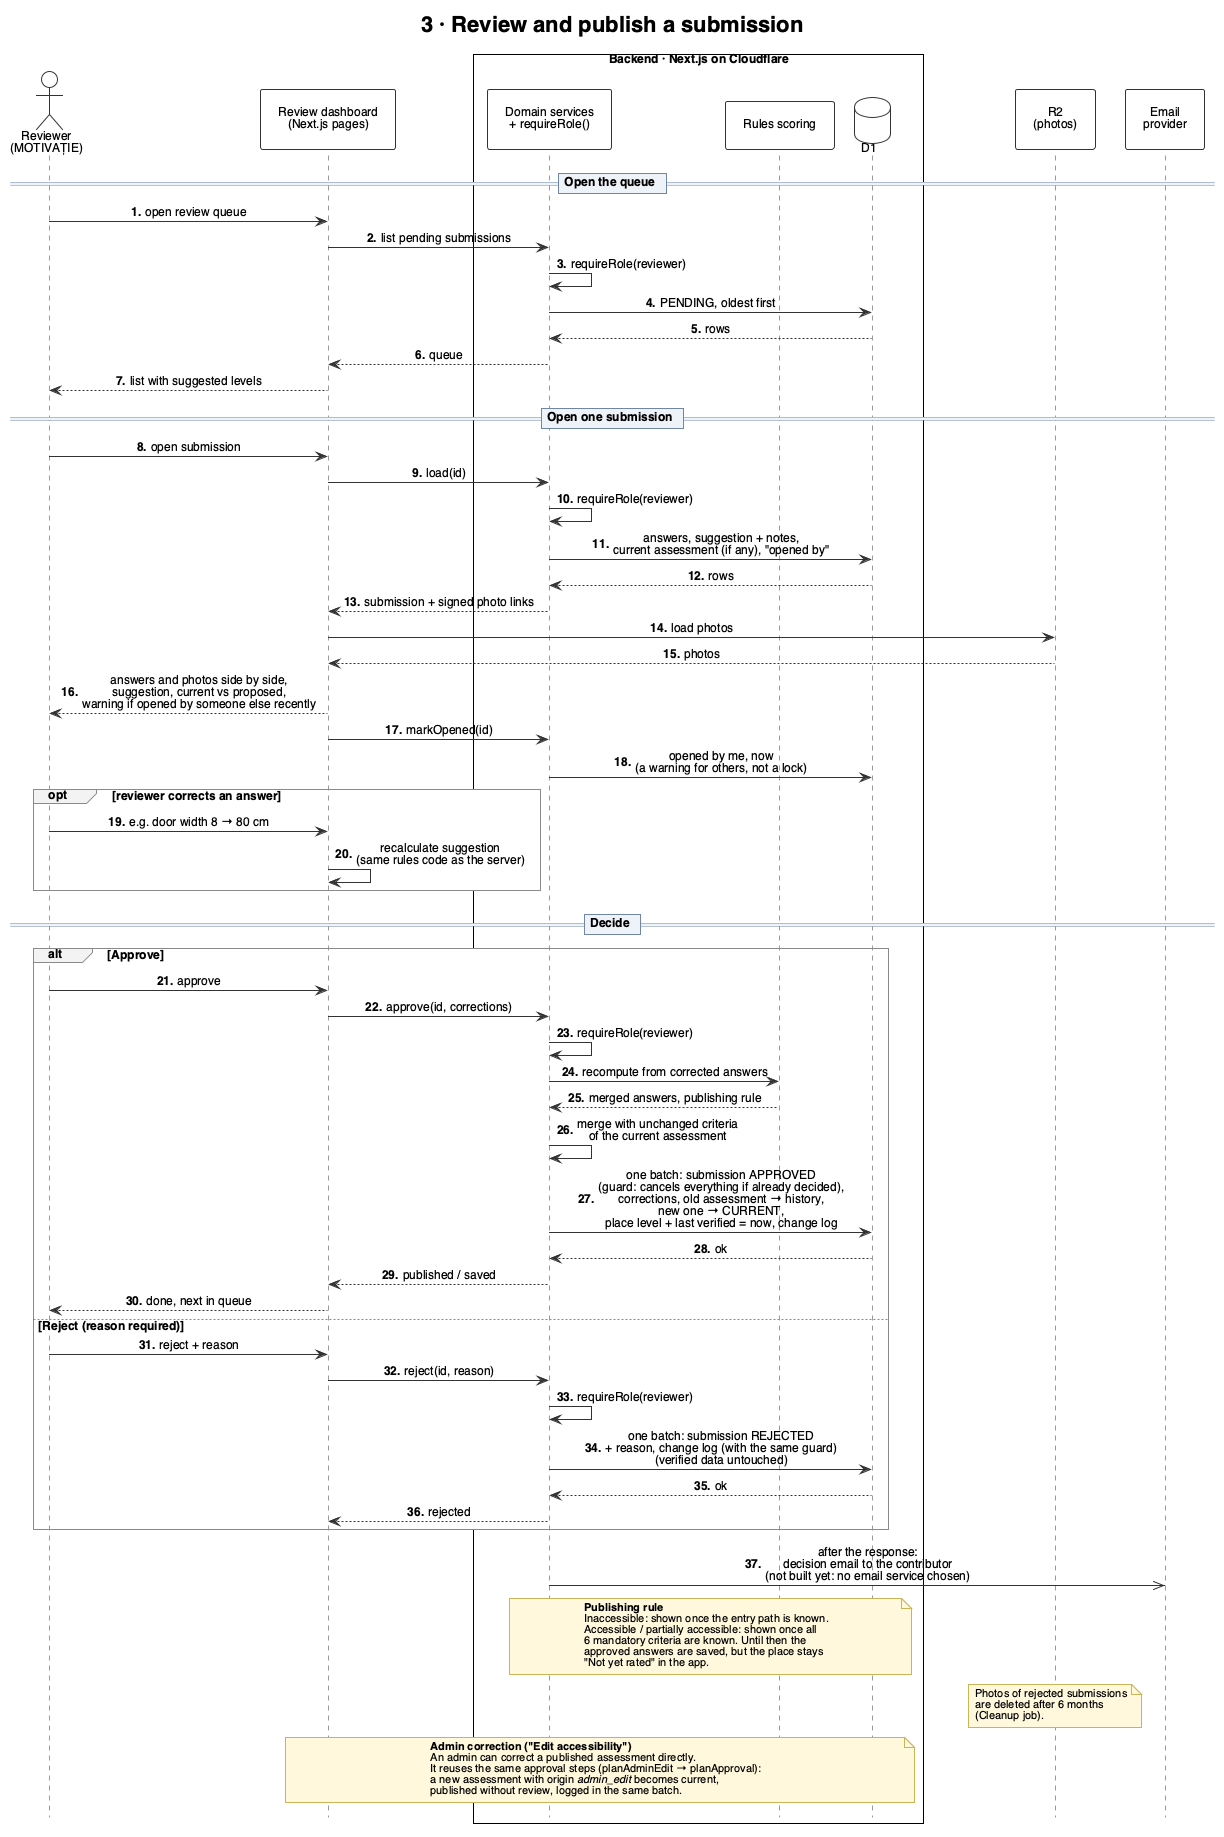

The diagram above was rendered by PlantUML. Its source (embedded in the PNG):
@startuml 08c_seq_review
' Sequence diagram 3 — Review and publish a submission (v0.5, 2026-11-01)
' v0.5: note on admin "Edit accessibility" (same approval steps, no new diagram).
' Changes from v0.3: no lock while reviewing, only an "opened by" warning (decisions.md);
' the suggestion is recalculated in the browser with the same rules code; the decision
' batch starts with a guard so a double decision cancels the whole batch.
!include _seq.iuml
title 3 · Review and publish a submission

actor "Reviewer\n(MOTIVAȚIE)" as R
participant "Review dashboard\n(Next.js pages)" as Dash
box "Backend · Next.js on Cloudflare" #FAFAFA
  participant "Domain services\n+ requireRole()" as Svc
  participant "Rules scoring" as Score
  database "D1" as DB
end box
participant "R2\n(photos)" as R2
participant "Email\nprovider" as Mail

== Open the queue ==
R -> Dash : open review queue
Dash -> Svc : list pending submissions
Svc -> Svc : requireRole(reviewer)
Svc -> DB : PENDING, oldest first
DB --> Svc : rows
Svc --> Dash : queue
Dash --> R : list with suggested levels

== Open one submission ==
R -> Dash : open submission
Dash -> Svc : load(id)
Svc -> Svc : requireRole(reviewer)
Svc -> DB : answers, suggestion + notes,\ncurrent assessment (if any), "opened by"
DB --> Svc : rows
Svc --> Dash : submission + signed photo links
Dash -> R2 : load photos
R2 --> Dash : photos
Dash --> R : answers and photos side by side,\nsuggestion, current vs proposed,\nwarning if opened by someone else recently
Dash -> Svc : markOpened(id)
Svc -> DB : opened by me, now\n(a warning for others, not a lock)

opt reviewer corrects an answer
  R -> Dash : e.g. door width 8 → 80 cm
  Dash -> Dash : recalculate suggestion\n(same rules code as the server)
end

== Decide ==
alt Approve
  R -> Dash : approve
  Dash -> Svc : approve(id, corrections)
  Svc -> Svc : requireRole(reviewer)
  Svc -> Score : recompute from corrected answers
  Score --> Svc : merged answers, publishing rule
  Svc -> Svc : merge with unchanged criteria\nof the current assessment
  Svc -> DB : one batch: submission APPROVED\n(guard: cancels everything if already decided),\ncorrections, old assessment → history,\nnew one → CURRENT,\nplace level + last verified = now, change log
  DB --> Svc : ok
  Svc --> Dash : published / saved
  Dash --> R : done, next in queue
else Reject (reason required)
  R -> Dash : reject + reason
  Dash -> Svc : reject(id, reason)
  Svc -> Svc : requireRole(reviewer)
  Svc -> DB : one batch: submission REJECTED\n+ reason, change log (with the same guard)\n(verified data untouched)
  DB --> Svc : ok
  Svc --> Dash : rejected
end

Svc ->> Mail : after the response:\ndecision email to the contributor\n(not built yet: no email service chosen)

note over Svc, DB
  <b>Publishing rule</b>
  Inaccessible: shown once the entry path is known.
  Accessible / partially accessible: shown once all
  6 mandatory criteria are known. Until then the
  approved answers are saved, but the place stays
  "Not yet rated" in the app.
end note
note over R2 : Photos of rejected submissions\nare deleted after 6 months\n(Cleanup job).
note over Dash, DB
  <b>Admin correction ("Edit accessibility")</b>
  An admin can correct a published assessment directly.
  It reuses the same approval steps (planAdminEdit → planApproval):
  a new assessment with origin <i>admin_edit</i> becomes current,
  published without review, logged in the same batch.
end note
@enduml